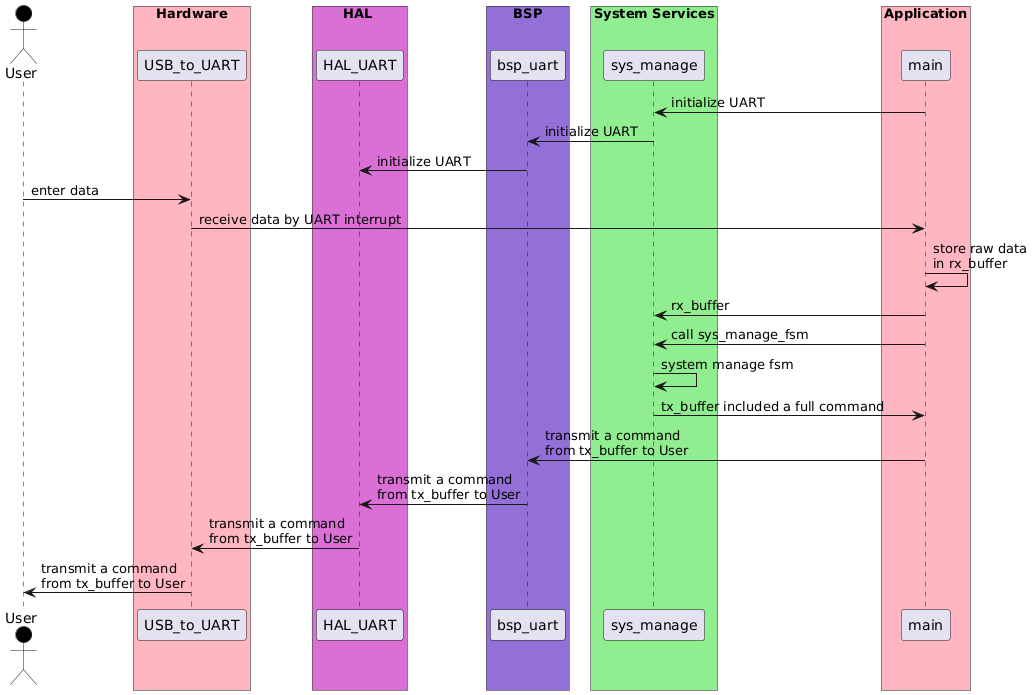

The diagram above was rendered by PlantUML. Its source (embedded in the PNG):
@startuml
actor User #Black

box "Hardware" #LightPink
participant USB_to_UART
end box

box "HAL " #Orchid
participant HAL_UART
end box

box "BSP" #MediumPurple
participant bsp_uart
end box

box "System Services" #LightGreen
participant sys_manage
end box

box "Application" #LightPink
participant main
end box

main -> sys_manage : initialize UART
sys_manage -> bsp_uart : initialize UART
bsp_uart -> HAL_UART : initialize UART

User -> USB_to_UART : enter data
USB_to_UART -> main : receive data by UART interrupt

main -> main : store raw data\nin rx_buffer

main -> sys_manage : rx_buffer
main -> sys_manage : call sys_manage_fsm

sys_manage -> sys_manage : system manage fsm
sys_manage -> main : tx_buffer included a full command

main -> bsp_uart : transmit a command\nfrom tx_buffer to User
bsp_uart -> HAL_UART : transmit a command\nfrom tx_buffer to User
HAL_UART -> USB_to_UART : transmit a command\nfrom tx_buffer to User
USB_to_UART -> User: transmit a command\nfrom tx_buffer to User
@enduml